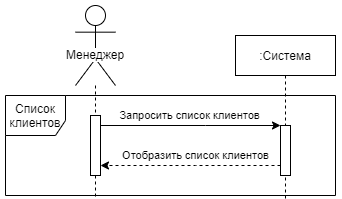

The diagram above was exported from draw.io. Its source (the exported page's mxGraphModel, read from the mxfile embedded in the PNG):
<mxGraphModel dx="853" dy="431" grid="1" gridSize="10" guides="1" tooltips="1" connect="1" arrows="1" fold="1" page="1" pageScale="1" pageWidth="1100" pageHeight="850" background="#ffffff" math="0" shadow="0">
  <root>
    <mxCell id="0" />
    <mxCell id="1" parent="0" />
    <mxCell id="2" value="Менеджер" style="shape=umlLifeline;participant=umlActor;perimeter=lifelinePerimeter;whiteSpace=wrap;html=1;container=1;collapsible=0;recursiveResize=0;verticalAlign=top;spacingTop=36;labelBackgroundColor=#ffffff;outlineConnect=0;size=80;" vertex="1" parent="1">
      <mxGeometry x="430" y="20" width="40" height="1380" as="geometry" />
    </mxCell>
    <mxCell id="3" value="" style="html=1;points=[];perimeter=orthogonalPerimeter;" vertex="1" parent="2">
      <mxGeometry x="15" y="110" width="10" height="60" as="geometry" />
    </mxCell>
    <mxCell id="4" value=":Система" style="shape=umlLifeline;perimeter=lifelinePerimeter;whiteSpace=wrap;html=1;container=1;collapsible=0;recursiveResize=0;outlineConnect=0;" vertex="1" parent="1">
      <mxGeometry x="590" y="50" width="100" height="1350" as="geometry" />
    </mxCell>
    <mxCell id="5" value="" style="html=1;points=[];perimeter=orthogonalPerimeter;" vertex="1" parent="4">
      <mxGeometry x="45" y="90" width="10" height="50" as="geometry" />
    </mxCell>
    <mxCell id="6" style="edgeStyle=none;rounded=0;orthogonalLoop=1;jettySize=auto;html=1;" edge="1" parent="4" target="5">
      <mxGeometry relative="1" as="geometry">
        <mxPoint x="-135" y="90" as="sourcePoint" />
        <Array as="points">
          <mxPoint x="-30" y="90" />
        </Array>
      </mxGeometry>
    </mxCell>
    <mxCell id="7" value="Запросить список клиентов" style="edgeLabel;html=1;align=center;verticalAlign=middle;resizable=0;points=[];" vertex="1" connectable="0" parent="6">
      <mxGeometry x="0.1667" y="-16" relative="1" as="geometry">
        <mxPoint x="-16" y="-26" as="offset" />
      </mxGeometry>
    </mxCell>
    <mxCell id="8" style="edgeStyle=none;rounded=0;orthogonalLoop=1;jettySize=auto;html=1;dashed=1;" edge="1" parent="4" source="5">
      <mxGeometry relative="1" as="geometry">
        <mxPoint x="-135" y="130" as="targetPoint" />
        <Array as="points">
          <mxPoint x="-40" y="130" />
        </Array>
      </mxGeometry>
    </mxCell>
    <mxCell id="9" value="Отобразить список клиентов" style="edgeLabel;html=1;align=center;verticalAlign=middle;resizable=0;points=[];" vertex="1" connectable="0" parent="8">
      <mxGeometry x="-0.1956" y="4" relative="1" as="geometry">
        <mxPoint x="-13" y="-14" as="offset" />
      </mxGeometry>
    </mxCell>
    <mxCell id="10" value="Список клиентов" style="shape=umlFrame;whiteSpace=wrap;html=1;width=60;height=40;" vertex="1" parent="1">
      <mxGeometry x="360" y="110" width="330" height="100" as="geometry" />
    </mxCell>
  </root>
</mxGraphModel>